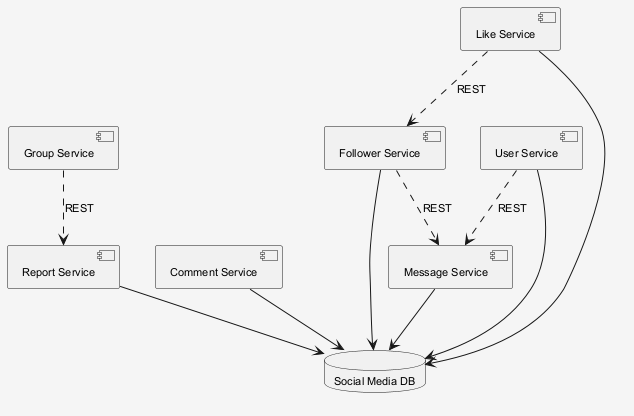

The diagram above was rendered by PlantUML. Its source (embedded in the PNG):
@startuml
skinparam shadowing false
skinparam backgroundColor #F5F5F5
skinparam defaultFontSize 11
component "Message Service" as C_MessageService
component "Report Service" as C_ReportService
component "Comment Service" as C_CommentService
component "Group Service" as C_GroupService
component "Like Service" as C_LikeService
component "User Service" as C_UserService
component "Follower Service" as C_FollowerService
database "Social Media DB" as DB_social_media
C_MessageService --> DB_social_media
C_ReportService --> DB_social_media
C_CommentService --> DB_social_media
C_LikeService --> DB_social_media
C_UserService --> DB_social_media
C_FollowerService --> DB_social_media
C_UserService ..> C_MessageService : REST
C_FollowerService ..> C_MessageService : REST
C_GroupService ..> C_ReportService : REST
C_LikeService ..> C_FollowerService : REST
@enduml